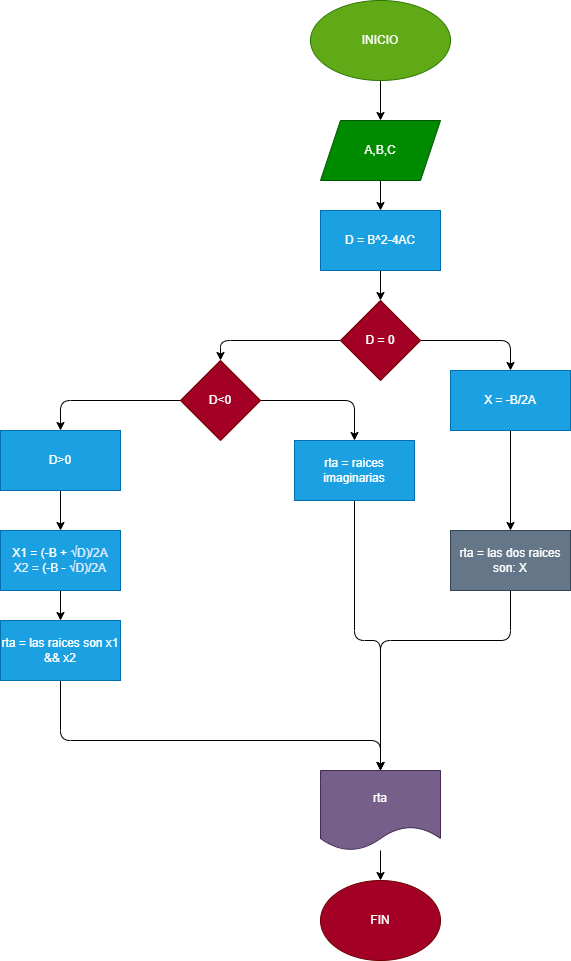

The diagram above was exported from draw.io. Its source (the exported page's mxGraphModel, read from the mxfile embedded in the PNG):
<mxGraphModel dx="662" dy="513" grid="1" gridSize="10" guides="1" tooltips="1" connect="1" arrows="1" fold="1" page="1" pageScale="1" pageWidth="827" pageHeight="1169" math="0" shadow="0">
  <root>
    <mxCell id="0" />
    <mxCell id="1" parent="0" />
    <mxCell id="2" value="" style="edgeStyle=none;html=1;" edge="1" parent="1" source="3" target="5">
      <mxGeometry relative="1" as="geometry" />
    </mxCell>
    <mxCell id="3" value="INICIO" style="ellipse;whiteSpace=wrap;html=1;fillColor=#60a917;fontColor=#ffffff;strokeColor=#2D7600;" vertex="1" parent="1">
      <mxGeometry x="370" width="140" height="80" as="geometry" />
    </mxCell>
    <mxCell id="4" value="" style="edgeStyle=none;html=1;" edge="1" parent="1" source="5" target="7">
      <mxGeometry relative="1" as="geometry" />
    </mxCell>
    <mxCell id="5" value="A,B,C" style="shape=parallelogram;perimeter=parallelogramPerimeter;whiteSpace=wrap;html=1;fixedSize=1;fillColor=#008a00;fontColor=#ffffff;strokeColor=#005700;" vertex="1" parent="1">
      <mxGeometry x="380" y="120" width="120" height="60" as="geometry" />
    </mxCell>
    <mxCell id="6" value="" style="edgeStyle=none;html=1;" edge="1" parent="1" source="7" target="10">
      <mxGeometry relative="1" as="geometry" />
    </mxCell>
    <mxCell id="7" value="D = B^2-4AC" style="whiteSpace=wrap;html=1;fillColor=#1ba1e2;fontColor=#ffffff;strokeColor=#006EAF;" vertex="1" parent="1">
      <mxGeometry x="380" y="210" width="120" height="60" as="geometry" />
    </mxCell>
    <mxCell id="8" value="" style="edgeStyle=none;html=1;" edge="1" parent="1" source="10" target="13">
      <mxGeometry relative="1" as="geometry">
        <Array as="points">
          <mxPoint x="280" y="340" />
        </Array>
      </mxGeometry>
    </mxCell>
    <mxCell id="9" value="" style="edgeStyle=none;html=1;" edge="1" parent="1" source="10" target="15">
      <mxGeometry relative="1" as="geometry">
        <Array as="points">
          <mxPoint x="570" y="340" />
        </Array>
      </mxGeometry>
    </mxCell>
    <mxCell id="10" value="D = 0" style="rhombus;whiteSpace=wrap;html=1;fillColor=#a20025;fontColor=#ffffff;strokeColor=#6F0000;" vertex="1" parent="1">
      <mxGeometry x="400" y="300" width="80" height="80" as="geometry" />
    </mxCell>
    <mxCell id="11" value="" style="edgeStyle=none;html=1;" edge="1" parent="1" source="13" target="17">
      <mxGeometry relative="1" as="geometry">
        <mxPoint x="120" y="430" as="targetPoint" />
        <Array as="points">
          <mxPoint x="120" y="400" />
        </Array>
      </mxGeometry>
    </mxCell>
    <mxCell id="12" value="" style="edgeStyle=none;html=1;fontSize=12;" edge="1" parent="1" source="13" target="23">
      <mxGeometry relative="1" as="geometry">
        <Array as="points">
          <mxPoint x="414" y="400" />
        </Array>
      </mxGeometry>
    </mxCell>
    <mxCell id="13" value="D&amp;lt;0" style="rhombus;whiteSpace=wrap;html=1;fillColor=#a20025;fontColor=#ffffff;strokeColor=#6F0000;" vertex="1" parent="1">
      <mxGeometry x="240" y="360" width="80" height="80" as="geometry" />
    </mxCell>
    <mxCell id="14" value="" style="edgeStyle=none;html=1;fontSize=12;" edge="1" parent="1" source="15" target="25">
      <mxGeometry relative="1" as="geometry" />
    </mxCell>
    <mxCell id="15" value="X = -B/2A" style="whiteSpace=wrap;html=1;fillColor=#1ba1e2;fontColor=#ffffff;strokeColor=#006EAF;" vertex="1" parent="1">
      <mxGeometry x="510" y="370" width="120" height="60" as="geometry" />
    </mxCell>
    <mxCell id="16" value="" style="edgeStyle=none;html=1;" edge="1" parent="1" source="17" target="19">
      <mxGeometry relative="1" as="geometry" />
    </mxCell>
    <mxCell id="17" value="D&amp;gt;0" style="rounded=0;whiteSpace=wrap;html=1;fillColor=#1ba1e2;fontColor=#ffffff;strokeColor=#006EAF;" vertex="1" parent="1">
      <mxGeometry x="60" y="430" width="120" height="60" as="geometry" />
    </mxCell>
    <mxCell id="18" value="" style="edgeStyle=none;html=1;fontSize=12;" edge="1" parent="1" source="19" target="21">
      <mxGeometry relative="1" as="geometry" />
    </mxCell>
    <mxCell id="19" value="&lt;font style=&quot;font-size: 12px;&quot;&gt;X1 = (-B +&amp;nbsp;&lt;span style=&quot;color: rgb(226, 238, 255); font-family: &amp;quot;Google Sans&amp;quot;, arial, sans-serif; text-align: left;&quot;&gt;√D)/2A&lt;br&gt;X2 =&amp;nbsp;&lt;/span&gt;(-B -&amp;nbsp;&lt;span style=&quot;color: rgb(226, 238, 255); font-family: &amp;quot;Google Sans&amp;quot;, arial, sans-serif; text-align: left;&quot;&gt;√D)/2A&lt;/span&gt;&lt;span style=&quot;color: rgb(226, 238, 255); font-family: &amp;quot;Google Sans&amp;quot;, arial, sans-serif; text-align: left;&quot;&gt;&lt;br&gt;&lt;/span&gt;&lt;/font&gt;" style="rounded=0;whiteSpace=wrap;html=1;fillColor=#1ba1e2;fontColor=#ffffff;strokeColor=#006EAF;" vertex="1" parent="1">
      <mxGeometry x="60" y="530" width="120" height="60" as="geometry" />
    </mxCell>
    <mxCell id="34" style="edgeStyle=none;html=1;exitX=0.5;exitY=1;exitDx=0;exitDy=0;entryX=0.5;entryY=0;entryDx=0;entryDy=0;" edge="1" parent="1" source="21" target="28">
      <mxGeometry relative="1" as="geometry">
        <Array as="points">
          <mxPoint x="120" y="740" />
          <mxPoint x="440" y="740" />
        </Array>
      </mxGeometry>
    </mxCell>
    <mxCell id="21" value="rta = las raices son x1 &amp;amp;&amp;amp; x2" style="whiteSpace=wrap;html=1;rounded=0;fillColor=#1ba1e2;fontColor=#ffffff;strokeColor=#006EAF;" vertex="1" parent="1">
      <mxGeometry x="60" y="620" width="120" height="60" as="geometry" />
    </mxCell>
    <mxCell id="32" style="edgeStyle=none;html=1;exitX=0.5;exitY=1;exitDx=0;exitDy=0;entryX=0.5;entryY=0;entryDx=0;entryDy=0;" edge="1" parent="1" source="23" target="28">
      <mxGeometry relative="1" as="geometry">
        <Array as="points">
          <mxPoint x="414" y="640" />
          <mxPoint x="440" y="640" />
        </Array>
      </mxGeometry>
    </mxCell>
    <mxCell id="23" value="rta = raices imaginarias" style="whiteSpace=wrap;html=1;fillColor=#1ba1e2;fontColor=#ffffff;strokeColor=#006EAF;" vertex="1" parent="1">
      <mxGeometry x="354" y="440" width="120" height="60" as="geometry" />
    </mxCell>
    <mxCell id="33" style="edgeStyle=none;html=1;exitX=0.5;exitY=1;exitDx=0;exitDy=0;entryX=0.5;entryY=0;entryDx=0;entryDy=0;" edge="1" parent="1" source="25" target="28">
      <mxGeometry relative="1" as="geometry">
        <Array as="points">
          <mxPoint x="570" y="640" />
          <mxPoint x="440" y="640" />
        </Array>
      </mxGeometry>
    </mxCell>
    <mxCell id="25" value="rta = las dos raices son: X" style="whiteSpace=wrap;html=1;fillColor=#647687;fontColor=#ffffff;strokeColor=#314354;" vertex="1" parent="1">
      <mxGeometry x="510" y="530" width="120" height="60" as="geometry" />
    </mxCell>
    <mxCell id="27" value="" style="edgeStyle=none;html=1;fontSize=12;" edge="1" parent="1" source="28" target="29">
      <mxGeometry relative="1" as="geometry" />
    </mxCell>
    <mxCell id="28" value="rta" style="shape=document;whiteSpace=wrap;html=1;boundedLbl=1;labelBackgroundColor=none;fontSize=12;fillColor=#76608a;fontColor=#ffffff;strokeColor=#432D57;" vertex="1" parent="1">
      <mxGeometry x="380" y="770" width="120" height="80" as="geometry" />
    </mxCell>
    <mxCell id="29" value="FIN" style="ellipse;whiteSpace=wrap;html=1;labelBackgroundColor=none;fillColor=#a20025;fontColor=#ffffff;strokeColor=#6F0000;" vertex="1" parent="1">
      <mxGeometry x="380" y="880" width="120" height="80" as="geometry" />
    </mxCell>
  </root>
</mxGraphModel>